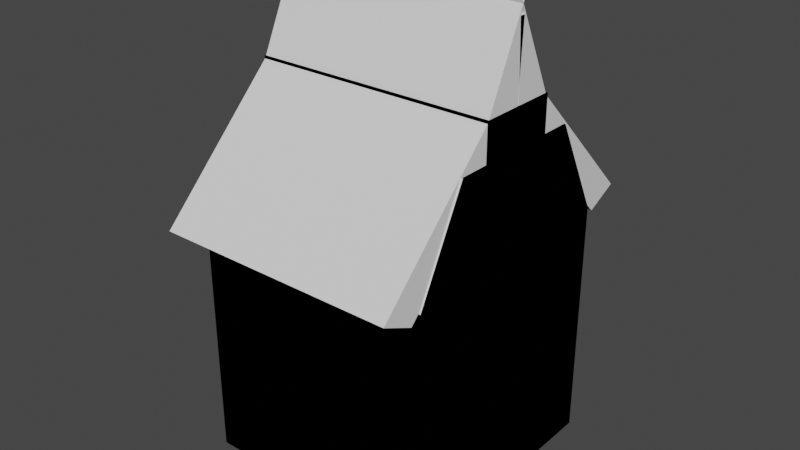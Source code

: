 # Source: House.blend  (saved by Blender 3.6.11; exported with 4.5.12 LTS)
import bpy
from mathutils import Matrix  # noqa: F401  (used for matrix-valued properties, if any)

bpy.ops.wm.read_factory_settings(use_empty=True)
scene = bpy.context.scene
scene.name = 'Scene'

# ---- collections
col_collection = bpy.data.collections.new('Collection'); scene.collection.children.link(col_collection)

# ---- world
world_world = bpy.data.worlds.new('World'); scene.world = world_world
world_world.use_nodes = True; world_world.node_tree.nodes.clear()
_N = world_world.node_tree.nodes; _L = world_world.node_tree.links
n0 = _N.new('ShaderNodeOutputWorld'); n0.name = 'World Output'; n0.location = (300, 300)
n1 = _N.new('ShaderNodeBackground'); n1.name = 'Background'; n1.location = (10, 300)
n1.inputs[0].default_value = (0.05088, 0.05088, 0.05088, 1.0)
_L.new(n1.outputs[0], n0.inputs[0])
n0.is_active_output = True
world_world.color = (0.05088, 0.05088, 0.05088)
world_world.use_sun_shadow = False
world_world.sun_shadow_jitter_overblur = 0.0

# ---- meshes
me_cube_001 = bpy.data.meshes.new('Cube.001')
me_cube_001.from_pydata([(-1.0, -1.0, -1.0), (-1.0, -1.0, 1.0), (-1.0, 1.0, -1.0), (-1.0, 1.0, 1.0), (1.0, -1.0, -1.0), (1.0, -1.0, 1.0), (1.0, 1.0, -1.0), (1.0, 1.0, 1.0), (-1.0, 0.3333, -1.0), (-1.0, -0.3333, -1.0), (-1.0, -0.3333, 1.0), (-1.0, 0.3333, 1.0), (1.0, -0.3333, -1.0), (1.0, 0.3333, -1.0), (1.0, 0.3333, 1.0), (1.0, -0.3333, 1.0), (-1.0, -1.0, -0.4011), (-1.0, 1.0, -0.4011), (1.0, 1.0, -0.4011), (1.0, -1.0, -0.4011), (1.0, 0.3333, -0.4011), (1.0, -0.3333, -0.4011), (-1.0, -0.3333, -0.4011), (-1.0, 0.3333, -0.4011), (-0.1473, -1.343, 1.066), (-0.1473, -0.3294, 2.081), (-0.1473, -1.077, 0.9404), (-0.1473, -0.0631, 1.955), (0.1473, -1.343, 1.066), (0.1473, -0.3294, 2.081), (0.1473, -1.077, 0.9404), (0.1473, -0.0631, 1.955), (-0.9969, -1.077, 0.9404), (-0.9969, -1.343, 1.066), (-0.9969, -0.3294, 2.081), (-0.9969, -0.0631, 1.955), (0.9905, -0.0631, 1.955), (0.9905, -1.077, 0.9404), (0.9905, -1.343, 1.066), (0.9905, -0.3294, 2.081), (-0.1473, 0.02357, 2.828), (-0.1473, -0.02545, 2.702), (0.1473, -0.02545, 2.702), (0.1473, 0.02357, 2.828), (-0.9969, 0.02357, 2.828), (-0.9969, -0.02545, 2.702), (0.9905, -0.02545, 2.702), (0.9905, 0.02357, 2.828), (-1.0, 0.3333, 1.796), (-1.0, 0.5895, 1.796), (1.0, 0.5895, 1.796), (1.0, -0.3333, 1.796), (1.0, -0.5981, 1.796), (-1.0, -0.5981, 1.796), (-1.0, -0.3333, 1.796), (1.0, 0.3333, 1.796), (-1.0, -0.3333, 2.098), (-1.0, 0.3333, 2.098), (1.0, 0.3333, 2.098), (1.0, -0.3333, 2.098), (0.1473, -0.01556, 1.952), (0.9905, -0.01556, 1.952), (0.1473, 0.02209, 2.699), (0.9905, 0.02209, 2.699)], [], [(23, 11, 3, 17), (17, 3, 7, 18), (21, 15, 5, 19), (19, 5, 1, 16), (9, 12, 4, 0), (15, 10, 54, 51), (10, 1, 53, 54), (10, 15, 59, 56), (2, 6, 13, 8), (8, 13, 12, 9), (18, 7, 14, 20), (20, 14, 15, 21), (16, 1, 10, 22), (22, 10, 11, 23), (9, 22, 23, 8), (0, 16, 22, 9), (42, 46, 63, 62), (6, 18, 20, 13), (4, 19, 16, 0), (12, 21, 19, 4), (2, 17, 18, 6), (8, 23, 17, 2), (26, 27, 31, 30), (30, 31, 36, 37), (28, 29, 25, 24), (26, 30, 28, 24), (34, 25, 40, 44), (33, 34, 35, 32), (26, 24, 33, 32), (27, 26, 32, 35), (24, 25, 34, 33), (37, 36, 39, 38), (29, 28, 38, 39), (28, 30, 37, 38), (35, 34, 44, 45), (40, 41, 45, 44), (42, 41, 40, 43), (42, 43, 47, 46), (39, 36, 46, 47), (25, 29, 43, 40), (29, 39, 47, 43), (31, 27, 41, 42), (27, 35, 45, 41), (51, 54, 53, 52), (50, 49, 48, 55), (5, 15, 51, 52), (3, 11, 48, 49), (1, 5, 52, 53), (11, 14, 55, 48), (14, 7, 50, 55), (7, 3, 49, 50), (58, 57, 56, 59), (15, 14, 58, 59), (11, 10, 56, 57), (14, 11, 57, 58), (61, 60, 62, 63), (31, 42, 62, 60), (36, 31, 60, 61), (46, 36, 61, 63)])
_uv = me_cube_001.uv_layers.new(name='UVMap')
_uv.uv.foreach_set('vector', [0.4499, 0.1667, 0.625, 0.1667, 0.625, 0.25, 0.4499, 0.25, 0.4499, 0.25, 0.625, 0.25, 0.625, 0.5, 0.4499, 0.5, 0.4499, 0.6667, 0.625, 0.6667, 0.625, 0.75, 0.4499, 0.75, 0.4499, 0.75, 0.625, 0.75, 0.625, 1.0, 0.4499, 1.0, 0.125, 0.6667, 0.375, 0.6667, 0.375, 0.75, 0.125, 0.75, 0.625, 0.6667, 0.875, 0.6667, 0.875, 0.6667, 0.625, 0.6667, 0.625, 0.08333, 0.625, 0.0, 0.625, 0.0, 0.625, 0.08333, 0.875, 0.6667, 0.625, 0.6667, 0.625, 0.6667, 0.875, 0.6667, 0.125, 0.5, 0.375, 0.5, 0.375, 0.5833, 0.125, 0.5833, 0.125, 0.5833, 0.375, 0.5833, 0.375, 0.6667, 0.125, 0.6667, 0.4499, 0.5, 0.625, 0.5, 0.625, 0.5833, 0.4499, 0.5833, 0.4499, 0.5833, 0.625, 0.5833, 0.625, 0.6667, 0.4499, 0.6667, 0.4499, 0.0, 0.625, 0.0, 0.625, 0.08333, 0.4499, 0.08333, 0.4499, 0.08333, 0.625, 0.08333, 0.625, 0.1667, 0.4499, 0.1667, 0.375, 0.08333, 0.4499, 0.08333, 0.4499, 0.1667, 0.375, 0.1667, 0.375, 0.0, 0.4499, 0.0, 0.4499, 0.08333, 0.375, 0.08333, 0.625, 0.5, 0.625, 0.5, 0.625, 0.5, 0.625, 0.5, 0.375, 0.5, 0.4499, 0.5, 0.4499, 0.5833, 0.375, 0.5833, 0.375, 0.75, 0.4499, 0.75, 0.4499, 1.0, 0.375, 1.0, 0.375, 0.6667, 0.4499, 0.6667, 0.4499, 0.75, 0.375, 0.75, 0.375, 0.25, 0.4499, 0.25, 0.4499, 0.5, 0.375, 0.5, 0.375, 0.1667, 0.4499, 0.1667, 0.4499, 0.25, 0.375, 0.25, 0.375, 0.25, 0.625, 0.25, 0.625, 0.5, 0.375, 0.5, 0.375, 0.5, 0.625, 0.5, 0.625, 0.5, 0.375, 0.5, 0.375, 0.75, 0.625, 0.75, 0.625, 1.0, 0.375, 1.0, 0.125, 0.5, 0.375, 0.5, 0.375, 0.75, 0.125, 0.75, 0.625, 1.0, 0.625, 1.0, 0.625, 1.0, 0.625, 1.0, 0.375, 0.0, 0.625, 0.0, 0.625, 0.25, 0.375, 0.25, 0.125, 0.5, 0.125, 0.75, 0.125, 0.75, 0.125, 0.5, 0.625, 0.25, 0.375, 0.25, 0.375, 0.25, 0.625, 0.25, 0.375, 1.0, 0.625, 1.0, 0.625, 1.0, 0.375, 1.0, 0.375, 0.5, 0.625, 0.5, 0.625, 0.75, 0.375, 0.75, 0.625, 0.75, 0.375, 0.75, 0.375, 0.75, 0.625, 0.75, 0.375, 0.75, 0.375, 0.5, 0.375, 0.5, 0.375, 0.75, 0.625, 0.25, 0.625, 0.0, 0.625, 0.0, 0.625, 0.25, 0.875, 0.75, 0.875, 0.5, 0.875, 0.5, 0.875, 0.75, 0.625, 0.5, 0.875, 0.5, 0.875, 0.75, 0.625, 0.75, 0.625, 0.5, 0.625, 0.75, 0.625, 0.75, 0.625, 0.5, 0.625, 0.75, 0.625, 0.5, 0.625, 0.5, 0.625, 0.75, 0.625, 1.0, 0.625, 0.75, 0.625, 0.75, 0.625, 1.0, 0.625, 0.75, 0.625, 0.75, 0.625, 0.75, 0.625, 0.75, 0.625, 0.5, 0.625, 0.25, 0.625, 0.25, 0.625, 0.5, 0.625, 0.25, 0.625, 0.25, 0.625, 0.25, 0.625, 0.25, 0.625, 0.6667, 0.875, 0.6667, 0.875, 0.75, 0.625, 0.75, 0.625, 0.5, 0.875, 0.5, 0.875, 0.5833, 0.625, 0.5833, 0.625, 0.75, 0.625, 0.6667, 0.625, 0.6667, 0.625, 0.75, 0.625, 0.25, 0.625, 0.1667, 0.625, 0.1667, 0.625, 0.25, 0.625, 1.0, 0.625, 0.75, 0.625, 0.75, 0.625, 1.0, 0.875, 0.5833, 0.625, 0.5833, 0.625, 0.5833, 0.875, 0.5833, 0.625, 0.5833, 0.625, 0.5, 0.625, 0.5, 0.625, 0.5833, 0.625, 0.5, 0.625, 0.25, 0.625, 0.25, 0.625, 0.5, 0.625, 0.5833, 0.875, 0.5833, 0.875, 0.6667, 0.625, 0.6667, 0.625, 0.6667, 0.625, 0.5833, 0.625, 0.5833, 0.625, 0.6667, 0.625, 0.1667, 0.625, 0.08333, 0.625, 0.08333, 0.625, 0.1667, 0.625, 0.5833, 0.875, 0.5833, 0.875, 0.5833, 0.625, 0.5833, 0.625, 0.5, 0.625, 0.5, 0.625, 0.5, 0.625, 0.5, 0.625, 0.5, 0.625, 0.5, 0.625, 0.5, 0.625, 0.5, 0.625, 0.5, 0.625, 0.5, 0.625, 0.5, 0.625, 0.5, 0.625, 0.5, 0.625, 0.5, 0.625, 0.5, 0.625, 0.5])
me_cube_001.update()

# ---- objects
ob_cube = bpy.data.objects.new('Cube', me_cube_001)

# ---- transforms, parenting, visibility, modifiers, constraints
ob_cube.location = (0.0, 0.0, 6.724)
ob_cube.scale = (6.79, 6.79, 6.79)
_m = ob_cube.modifiers.new('Mirror', 'MIRROR')
_m.use_axis = (False, True, False)

# ---- collection membership
col_collection.objects.link(ob_cube)

# ---- scene / render settings (as saved in the file)
scene.frame_start = 1; scene.frame_end = 250; scene.frame_set(0)
scene.render.engine = 'BLENDER_EEVEE_NEXT'
scene.cycles.sampling_pattern = 'TABULATED_SOBOL'
scene.view_settings.view_transform = 'Filmic'
bpy.context.view_layer.update()

# ---- added for rendering (the .blend has no active camera and no usable light): camera, sun
cam_auto = bpy.data.cameras.new('AutoCamera')
cam_auto.lens = 50.0
cam_auto.sensor_width = 36.0
cam_auto.clip_end = 1000.0
ob_auto_camera = bpy.data.objects.new('AutoCamera', cam_auto)
scene.collection.objects.link(ob_auto_camera)
ob_auto_camera.location = (31.9505, -38.3406, 38.4885)
ob_auto_camera.rotation_euler = (1.09748, -7.21219e-08, 0.694738)
scene.camera = ob_auto_camera
light_auto_sun = bpy.data.lights.new('AutoSun', 'SUN')
light_auto_sun.energy = 3.0
light_auto_sun.angle = 0.0523599
ob_auto_sun = bpy.data.objects.new('AutoSun', light_auto_sun)
scene.collection.objects.link(ob_auto_sun)
ob_auto_sun.rotation_euler = (0.872665, 0.174533, 0.523599)
bpy.context.view_layer.update()
